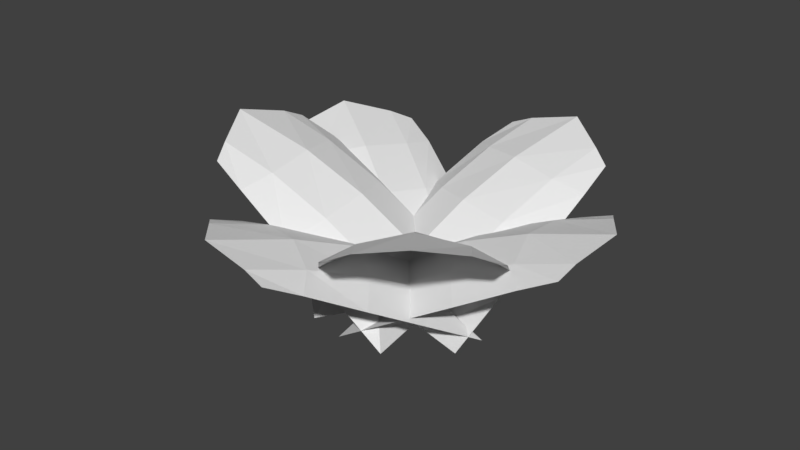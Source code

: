 # Source: Paporotnik.blend  (saved by Blender 2.78.0; exported with 4.5.12 LTS)
import bpy
from mathutils import Matrix  # noqa: F401  (used for matrix-valued properties, if any)

bpy.ops.wm.read_factory_settings(use_empty=True)
scene = bpy.context.scene
scene.name = 'Scene'

# ---- collections
col_collection_1 = bpy.data.collections.new('Collection 1'); scene.collection.children.link(col_collection_1)

# ---- world
world_world = bpy.data.worlds.new('World'); scene.world = world_world
world_world.color = (0.05088, 0.05088, 0.05088)
world_world.use_sun_shadow = False
world_world.sun_shadow_jitter_overblur = 0.0
world_world.cycles.sampling_method = 'MANUAL'

# ---- meshes
me_005 = bpy.data.meshes.new('Плоскость.005')
me_005.from_pydata([(-1.0, 0.2178, -0.2326), (1.0, 0.2178, -0.2326), (-0.7279, 2.298, 1.622), (0.7279, 2.298, 1.622), (-0.8977, 1.369, 0.8405), (0.0, 0.0, 0.0), (0.8977, 1.369, 0.8405), (3.033e-10, 2.563, 1.96), (0.0, 1.055, 1.166), (-0.9278, 0.7975, 0.2927), (0.5, 0.2178, -0.2326), (0.8161, 1.949, 1.366), (-0.5, 2.372, 1.769), (-0.8161, 1.949, 1.366), (-0.5, 0.2178, -0.2326), (0.9278, 0.7975, 0.2927), (0.5, 2.372, 1.769), (3.033e-10, 1.716, 1.601), (0.0, 0.4751, 0.6406), (-0.5, 1.159, 1.051), (0.5, 1.159, 1.051), (0.5, 0.5797, 0.5253), (-0.5, 0.5797, 0.5253), (-0.5, 1.788, 1.491), (0.5, 1.788, 1.491)], [], [(24, 11, 3, 16), (23, 17, 7, 12), (22, 18, 8, 19), (21, 15, 6, 20), (18, 21, 20, 8), (5, 10, 21, 18), (10, 1, 15, 21), (9, 22, 19, 4), (0, 14, 22, 9), (14, 5, 18, 22), (13, 23, 12, 2), (4, 19, 23, 13), (19, 8, 17, 23), (17, 24, 16, 7), (8, 20, 24, 17), (20, 6, 11, 24)])
_uv = me_005.uv_layers.new(name='UVMap')
_uv.uv.foreach_set('vector', [0.75, 0.7299, 0.9081, 0.7299, 0.864, 0.8405, 0.75, 0.9323, 0.25, 0.7299, 0.5, 0.7299, 0.5, 1.0, 0.25, 0.9323, 0.25, 0.2433, 0.5, 0.2433, 0.5, 0.4866, 0.25, 0.4866, 0.75, 0.2433, 0.9639, 0.2433, 0.9488, 0.4866, 0.75, 0.4866, 0.5, 0.2433, 0.75, 0.2433, 0.75, 0.4866, 0.5, 0.4866, 0.5, 5.96e-08, 0.75, 5.96e-08, 0.75, 0.2433, 0.5, 0.2433, 0.75, 5.96e-08, 1.0, 0.0, 0.9639, 0.2433, 0.75, 0.2433, 0.03611, 0.2433, 0.25, 0.2433, 0.25, 0.4866, 0.05117, 0.4866, 0.0, 1.192e-07, 0.25, 1.192e-07, 0.25, 0.2433, 0.03611, 0.2433, 0.25, 1.192e-07, 0.5, 5.96e-08, 0.5, 0.2433, 0.25, 0.2433, 0.09193, 0.7299, 0.25, 0.7299, 0.25, 0.9323, 0.136, 0.8405, 0.05117, 0.4866, 0.25, 0.4866, 0.25, 0.7299, 0.09193, 0.7299, 0.25, 0.4866, 0.5, 0.4866, 0.5, 0.7299, 0.25, 0.7299, 0.5, 0.7299, 0.75, 0.7299, 0.75, 0.9323, 0.5, 1.0, 0.5, 0.4866, 0.75, 0.4866, 0.75, 0.7299, 0.5, 0.7299, 0.75, 0.4866, 0.9488, 0.4866, 0.9081, 0.7299, 0.75, 0.7299])
me_005.use_remesh_preserve_volume = False
me_005.use_remesh_preserve_attributes = False
me_005.use_mirror_vertex_groups = False
me_005.update()
me_004 = bpy.data.meshes.new('Плоскость.004')
me_004.from_pydata([(-1.0, 0.2178, -0.2326), (1.0, 0.2178, -0.2326), (-0.7279, 2.298, 1.622), (0.7279, 2.298, 1.622), (-0.8977, 1.369, 0.8405), (0.0, 0.0, 0.0), (0.8977, 1.369, 0.8405), (3.033e-10, 2.563, 1.96), (0.0, 1.055, 1.166), (-0.9278, 0.7975, 0.2927), (0.5, 0.2178, -0.2326), (0.8161, 1.949, 1.366), (-0.5, 2.372, 1.769), (-0.8161, 1.949, 1.366), (-0.5, 0.2178, -0.2326), (0.9278, 0.7975, 0.2927), (0.5, 2.372, 1.769), (3.033e-10, 1.716, 1.601), (0.0, 0.4751, 0.6406), (-0.5, 1.159, 1.051), (0.5, 1.159, 1.051), (0.5, 0.5797, 0.5253), (-0.5, 0.5797, 0.5253), (-0.5, 1.788, 1.491), (0.5, 1.788, 1.491)], [], [(24, 11, 3, 16), (23, 17, 7, 12), (22, 18, 8, 19), (21, 15, 6, 20), (18, 21, 20, 8), (5, 10, 21, 18), (10, 1, 15, 21), (9, 22, 19, 4), (0, 14, 22, 9), (14, 5, 18, 22), (13, 23, 12, 2), (4, 19, 23, 13), (19, 8, 17, 23), (17, 24, 16, 7), (8, 20, 24, 17), (20, 6, 11, 24)])
_uv = me_004.uv_layers.new(name='UVMap')
_uv.uv.foreach_set('vector', [0.75, 0.7299, 0.9081, 0.7299, 0.864, 0.8405, 0.75, 0.9323, 0.25, 0.7299, 0.5, 0.7299, 0.5, 1.0, 0.25, 0.9323, 0.25, 0.2433, 0.5, 0.2433, 0.5, 0.4866, 0.25, 0.4866, 0.75, 0.2433, 0.9639, 0.2433, 0.9488, 0.4866, 0.75, 0.4866, 0.5, 0.2433, 0.75, 0.2433, 0.75, 0.4866, 0.5, 0.4866, 0.5, 5.96e-08, 0.75, 5.96e-08, 0.75, 0.2433, 0.5, 0.2433, 0.75, 5.96e-08, 1.0, 0.0, 0.9639, 0.2433, 0.75, 0.2433, 0.03611, 0.2433, 0.25, 0.2433, 0.25, 0.4866, 0.05117, 0.4866, 0.0, 1.192e-07, 0.25, 1.192e-07, 0.25, 0.2433, 0.03611, 0.2433, 0.25, 1.192e-07, 0.5, 5.96e-08, 0.5, 0.2433, 0.25, 0.2433, 0.09193, 0.7299, 0.25, 0.7299, 0.25, 0.9323, 0.136, 0.8405, 0.05117, 0.4866, 0.25, 0.4866, 0.25, 0.7299, 0.09193, 0.7299, 0.25, 0.4866, 0.5, 0.4866, 0.5, 0.7299, 0.25, 0.7299, 0.5, 0.7299, 0.75, 0.7299, 0.75, 0.9323, 0.5, 1.0, 0.5, 0.4866, 0.75, 0.4866, 0.75, 0.7299, 0.5, 0.7299, 0.75, 0.4866, 0.9488, 0.4866, 0.9081, 0.7299, 0.75, 0.7299])
me_004.use_remesh_preserve_volume = False
me_004.use_remesh_preserve_attributes = False
me_004.use_mirror_vertex_groups = False
me_004.update()
me_003 = bpy.data.meshes.new('Плоскость.003')
me_003.from_pydata([(-1.0, 0.2178, -0.2326), (1.0, 0.2178, -0.2326), (-0.7279, 2.298, 1.622), (0.7279, 2.298, 1.622), (-0.8977, 1.369, 0.8405), (0.0, 0.0, 0.0), (0.8977, 1.369, 0.8405), (3.033e-10, 2.563, 1.96), (0.0, 1.055, 1.166), (-0.9278, 0.7975, 0.2927), (0.5, 0.2178, -0.2326), (0.8161, 1.949, 1.366), (-0.5, 2.372, 1.769), (-0.8161, 1.949, 1.366), (-0.5, 0.2178, -0.2326), (0.9278, 0.7975, 0.2927), (0.5, 2.372, 1.769), (3.033e-10, 1.716, 1.601), (0.0, 0.4751, 0.6406), (-0.5, 1.159, 1.051), (0.5, 1.159, 1.051), (0.5, 0.5797, 0.5253), (-0.5, 0.5797, 0.5253), (-0.5, 1.788, 1.491), (0.5, 1.788, 1.491)], [], [(24, 11, 3, 16), (23, 17, 7, 12), (22, 18, 8, 19), (21, 15, 6, 20), (18, 21, 20, 8), (5, 10, 21, 18), (10, 1, 15, 21), (9, 22, 19, 4), (0, 14, 22, 9), (14, 5, 18, 22), (13, 23, 12, 2), (4, 19, 23, 13), (19, 8, 17, 23), (17, 24, 16, 7), (8, 20, 24, 17), (20, 6, 11, 24)])
_uv = me_003.uv_layers.new(name='UVMap')
_uv.uv.foreach_set('vector', [0.75, 0.7299, 0.9081, 0.7299, 0.864, 0.8405, 0.75, 0.9323, 0.25, 0.7299, 0.5, 0.7299, 0.5, 1.0, 0.25, 0.9323, 0.25, 0.2433, 0.5, 0.2433, 0.5, 0.4866, 0.25, 0.4866, 0.75, 0.2433, 0.9639, 0.2433, 0.9488, 0.4866, 0.75, 0.4866, 0.5, 0.2433, 0.75, 0.2433, 0.75, 0.4866, 0.5, 0.4866, 0.5, 5.96e-08, 0.75, 5.96e-08, 0.75, 0.2433, 0.5, 0.2433, 0.75, 5.96e-08, 1.0, 0.0, 0.9639, 0.2433, 0.75, 0.2433, 0.03611, 0.2433, 0.25, 0.2433, 0.25, 0.4866, 0.05117, 0.4866, 0.0, 1.192e-07, 0.25, 1.192e-07, 0.25, 0.2433, 0.03611, 0.2433, 0.25, 1.192e-07, 0.5, 5.96e-08, 0.5, 0.2433, 0.25, 0.2433, 0.09193, 0.7299, 0.25, 0.7299, 0.25, 0.9323, 0.136, 0.8405, 0.05117, 0.4866, 0.25, 0.4866, 0.25, 0.7299, 0.09193, 0.7299, 0.25, 0.4866, 0.5, 0.4866, 0.5, 0.7299, 0.25, 0.7299, 0.5, 0.7299, 0.75, 0.7299, 0.75, 0.9323, 0.5, 1.0, 0.5, 0.4866, 0.75, 0.4866, 0.75, 0.7299, 0.5, 0.7299, 0.75, 0.4866, 0.9488, 0.4866, 0.9081, 0.7299, 0.75, 0.7299])
me_003.use_remesh_preserve_volume = False
me_003.use_remesh_preserve_attributes = False
me_003.use_mirror_vertex_groups = False
me_003.update()
me_002 = bpy.data.meshes.new('Плоскость.002')
me_002.from_pydata([(-1.0, 0.2178, -0.2326), (1.0, 0.2178, -0.2326), (-0.7279, 2.298, 1.622), (0.7279, 2.298, 1.622), (-0.8977, 1.369, 0.8405), (0.0, 0.0, 0.0), (0.8977, 1.369, 0.8405), (3.033e-10, 2.563, 1.96), (0.0, 1.055, 1.166), (-0.9278, 0.7975, 0.2927), (0.5, 0.2178, -0.2326), (0.8161, 1.949, 1.366), (-0.5, 2.372, 1.769), (-0.8161, 1.949, 1.366), (-0.5, 0.2178, -0.2326), (0.9278, 0.7975, 0.2927), (0.5, 2.372, 1.769), (3.033e-10, 1.716, 1.601), (0.0, 0.4751, 0.6406), (-0.5, 1.159, 1.051), (0.5, 1.159, 1.051), (0.5, 0.5797, 0.5253), (-0.5, 0.5797, 0.5253), (-0.5, 1.788, 1.491), (0.5, 1.788, 1.491)], [], [(24, 11, 3, 16), (23, 17, 7, 12), (22, 18, 8, 19), (21, 15, 6, 20), (18, 21, 20, 8), (5, 10, 21, 18), (10, 1, 15, 21), (9, 22, 19, 4), (0, 14, 22, 9), (14, 5, 18, 22), (13, 23, 12, 2), (4, 19, 23, 13), (19, 8, 17, 23), (17, 24, 16, 7), (8, 20, 24, 17), (20, 6, 11, 24)])
_uv = me_002.uv_layers.new(name='UVMap')
_uv.uv.foreach_set('vector', [0.75, 0.7299, 0.9081, 0.7299, 0.864, 0.8405, 0.75, 0.9323, 0.25, 0.7299, 0.5, 0.7299, 0.5, 1.0, 0.25, 0.9323, 0.25, 0.2433, 0.5, 0.2433, 0.5, 0.4866, 0.25, 0.4866, 0.75, 0.2433, 0.9639, 0.2433, 0.9488, 0.4866, 0.75, 0.4866, 0.5, 0.2433, 0.75, 0.2433, 0.75, 0.4866, 0.5, 0.4866, 0.5, 5.96e-08, 0.75, 5.96e-08, 0.75, 0.2433, 0.5, 0.2433, 0.75, 5.96e-08, 1.0, 0.0, 0.9639, 0.2433, 0.75, 0.2433, 0.03611, 0.2433, 0.25, 0.2433, 0.25, 0.4866, 0.05117, 0.4866, 0.0, 1.192e-07, 0.25, 1.192e-07, 0.25, 0.2433, 0.03611, 0.2433, 0.25, 1.192e-07, 0.5, 5.96e-08, 0.5, 0.2433, 0.25, 0.2433, 0.09193, 0.7299, 0.25, 0.7299, 0.25, 0.9323, 0.136, 0.8405, 0.05117, 0.4866, 0.25, 0.4866, 0.25, 0.7299, 0.09193, 0.7299, 0.25, 0.4866, 0.5, 0.4866, 0.5, 0.7299, 0.25, 0.7299, 0.5, 0.7299, 0.75, 0.7299, 0.75, 0.9323, 0.5, 1.0, 0.5, 0.4866, 0.75, 0.4866, 0.75, 0.7299, 0.5, 0.7299, 0.75, 0.4866, 0.9488, 0.4866, 0.9081, 0.7299, 0.75, 0.7299])
me_002.use_remesh_preserve_volume = False
me_002.use_remesh_preserve_attributes = False
me_002.use_mirror_vertex_groups = False
me_002.update()
me_001 = bpy.data.meshes.new('Плоскость.001')
me_001.from_pydata([(-1.0, 0.2178, -0.2326), (1.0, 0.2178, -0.2326), (-0.7279, 2.298, 1.622), (0.7279, 2.298, 1.622), (-0.8977, 1.369, 0.8405), (0.0, 0.0, 0.0), (0.8977, 1.369, 0.8405), (3.033e-10, 2.563, 1.96), (0.0, 1.055, 1.166), (-0.9278, 0.7975, 0.2927), (0.5, 0.2178, -0.2326), (0.8161, 1.949, 1.366), (-0.5, 2.372, 1.769), (-0.8161, 1.949, 1.366), (-0.5, 0.2178, -0.2326), (0.9278, 0.7975, 0.2927), (0.5, 2.372, 1.769), (3.033e-10, 1.716, 1.601), (0.0, 0.4751, 0.6406), (-0.5, 1.159, 1.051), (0.5, 1.159, 1.051), (0.5, 0.5797, 0.5253), (-0.5, 0.5797, 0.5253), (-0.5, 1.788, 1.491), (0.5, 1.788, 1.491)], [], [(24, 11, 3, 16), (23, 17, 7, 12), (22, 18, 8, 19), (21, 15, 6, 20), (18, 21, 20, 8), (5, 10, 21, 18), (10, 1, 15, 21), (9, 22, 19, 4), (0, 14, 22, 9), (14, 5, 18, 22), (13, 23, 12, 2), (4, 19, 23, 13), (19, 8, 17, 23), (17, 24, 16, 7), (8, 20, 24, 17), (20, 6, 11, 24)])
_uv = me_001.uv_layers.new(name='UVMap')
_uv.uv.foreach_set('vector', [0.75, 0.7299, 0.9081, 0.7299, 0.864, 0.8405, 0.75, 0.9323, 0.25, 0.7299, 0.5, 0.7299, 0.5, 1.0, 0.25, 0.9323, 0.25, 0.2433, 0.5, 0.2433, 0.5, 0.4866, 0.25, 0.4866, 0.75, 0.2433, 0.9639, 0.2433, 0.9488, 0.4866, 0.75, 0.4866, 0.5, 0.2433, 0.75, 0.2433, 0.75, 0.4866, 0.5, 0.4866, 0.5, 5.96e-08, 0.75, 5.96e-08, 0.75, 0.2433, 0.5, 0.2433, 0.75, 5.96e-08, 1.0, 0.0, 0.9639, 0.2433, 0.75, 0.2433, 0.03611, 0.2433, 0.25, 0.2433, 0.25, 0.4866, 0.05117, 0.4866, 0.0, 1.192e-07, 0.25, 1.192e-07, 0.25, 0.2433, 0.03611, 0.2433, 0.25, 1.192e-07, 0.5, 5.96e-08, 0.5, 0.2433, 0.25, 0.2433, 0.09193, 0.7299, 0.25, 0.7299, 0.25, 0.9323, 0.136, 0.8405, 0.05117, 0.4866, 0.25, 0.4866, 0.25, 0.7299, 0.09193, 0.7299, 0.25, 0.4866, 0.5, 0.4866, 0.5, 0.7299, 0.25, 0.7299, 0.5, 0.7299, 0.75, 0.7299, 0.75, 0.9323, 0.5, 1.0, 0.5, 0.4866, 0.75, 0.4866, 0.75, 0.7299, 0.5, 0.7299, 0.75, 0.4866, 0.9488, 0.4866, 0.9081, 0.7299, 0.75, 0.7299])
me_001.use_remesh_preserve_volume = False
me_001.use_remesh_preserve_attributes = False
me_001.use_mirror_vertex_groups = False
me_001.update()
me_x = bpy.data.meshes.new('Плоскость')
me_x.from_pydata([(-1.0, 0.2178, -0.2326), (1.0, 0.2178, -0.2326), (-0.7279, 2.298, 1.622), (0.7279, 2.298, 1.622), (-0.8977, 1.369, 0.8405), (0.0, 0.0, 0.0), (0.8977, 1.369, 0.8405), (3.033e-10, 2.563, 1.96), (0.0, 1.055, 1.166), (-0.9278, 0.7975, 0.2927), (0.5, 0.2178, -0.2326), (0.8161, 1.949, 1.366), (-0.5, 2.372, 1.769), (-0.8161, 1.949, 1.366), (-0.5, 0.2178, -0.2326), (0.9278, 0.7975, 0.2927), (0.5, 2.372, 1.769), (3.033e-10, 1.716, 1.601), (0.0, 0.4751, 0.6406), (-0.5, 1.159, 1.051), (0.5, 1.159, 1.051), (0.5, 0.5797, 0.5253), (-0.5, 0.5797, 0.5253), (-0.5, 1.788, 1.491), (0.5, 1.788, 1.491)], [], [(24, 11, 3, 16), (23, 17, 7, 12), (22, 18, 8, 19), (21, 15, 6, 20), (18, 21, 20, 8), (5, 10, 21, 18), (10, 1, 15, 21), (9, 22, 19, 4), (0, 14, 22, 9), (14, 5, 18, 22), (13, 23, 12, 2), (4, 19, 23, 13), (19, 8, 17, 23), (17, 24, 16, 7), (8, 20, 24, 17), (20, 6, 11, 24)])
_uv = me_x.uv_layers.new(name='UVMap')
_uv.uv.foreach_set('vector', [0.75, 0.7299, 0.9081, 0.7299, 0.864, 0.8405, 0.75, 0.9323, 0.25, 0.7299, 0.5, 0.7299, 0.5, 1.0, 0.25, 0.9323, 0.25, 0.2433, 0.5, 0.2433, 0.5, 0.4866, 0.25, 0.4866, 0.75, 0.2433, 0.9639, 0.2433, 0.9488, 0.4866, 0.75, 0.4866, 0.5, 0.2433, 0.75, 0.2433, 0.75, 0.4866, 0.5, 0.4866, 0.5, 5.96e-08, 0.75, 5.96e-08, 0.75, 0.2433, 0.5, 0.2433, 0.75, 5.96e-08, 1.0, 0.0, 0.9639, 0.2433, 0.75, 0.2433, 0.03611, 0.2433, 0.25, 0.2433, 0.25, 0.4866, 0.05117, 0.4866, 0.0, 1.192e-07, 0.25, 1.192e-07, 0.25, 0.2433, 0.03611, 0.2433, 0.25, 1.192e-07, 0.5, 5.96e-08, 0.5, 0.2433, 0.25, 0.2433, 0.09193, 0.7299, 0.25, 0.7299, 0.25, 0.9323, 0.136, 0.8405, 0.05117, 0.4866, 0.25, 0.4866, 0.25, 0.7299, 0.09193, 0.7299, 0.25, 0.4866, 0.5, 0.4866, 0.5, 0.7299, 0.25, 0.7299, 0.5, 0.7299, 0.75, 0.7299, 0.75, 0.9323, 0.5, 1.0, 0.5, 0.4866, 0.75, 0.4866, 0.75, 0.7299, 0.5, 0.7299, 0.75, 0.4866, 0.9488, 0.4866, 0.9081, 0.7299, 0.75, 0.7299])
me_x.use_remesh_preserve_volume = False
me_x.use_remesh_preserve_attributes = False
me_x.use_mirror_vertex_groups = False
me_x.update()

# ---- objects
ob_005 = bpy.data.objects.new('Плоскость.005', me_005)
ob_004 = bpy.data.objects.new('Плоскость.004', me_004)
ob_003 = bpy.data.objects.new('Плоскость.003', me_003)
ob_002 = bpy.data.objects.new('Плоскость.002', me_002)
ob_001 = bpy.data.objects.new('Плоскость.001', me_001)
ob_x = bpy.data.objects.new('Плоскость', me_x)

# ---- transforms, parenting, visibility, modifiers, constraints
ob_005.location = (-0.5251, -0.1056, 0.0)
ob_005.rotation_euler = (0.0, -0.0, 4.911)
ob_005.scale = (1.0, 1.0, 0.5645)
ob_005.lineart.crease_threshold = 0.0
ob_004.location = (-0.3249, 0.4217, 0.0)
ob_004.rotation_euler = (0.0, 0.0, 3.798)
ob_004.scale = (1.0, 1.0, 0.7748)
ob_004.lineart.crease_threshold = 0.0
ob_003.location = (0.4085, 0.06204, 0.0)
ob_003.rotation_euler = (0.0, -0.0, 1.722)
ob_003.scale = (1.0, 1.0, 0.7681)
ob_003.lineart.crease_threshold = 0.0
ob_002.location = (0.1672, 0.3801, 0.0)
ob_002.rotation_euler = (0.0, -0.0, 2.727)
ob_002.scale = (1.0, 1.0, 0.5339)
ob_002.lineart.crease_threshold = 0.0
ob_001.location = (0.1687, -0.2019, 0.0)
ob_001.rotation_euler = (0.0, -0.0, 1.015)
ob_001.scale = (1.0, 1.0, 0.6116)
ob_001.lineart.crease_threshold = 0.0
ob_x.location = (-0.1261, -0.4615, 0.0)
ob_x.rotation_euler = (0.0, -0.0, -0.268)
ob_x.scale = (1.0, 1.0, 0.709)
ob_x.lineart.crease_threshold = 0.0

# ---- collection membership
col_collection_1.objects.link(ob_005)
col_collection_1.objects.link(ob_004)
col_collection_1.objects.link(ob_003)
col_collection_1.objects.link(ob_002)
col_collection_1.objects.link(ob_001)
col_collection_1.objects.link(ob_x)

# ---- scene / render settings (as saved in the file)
scene.frame_start = 1; scene.frame_end = 250; scene.frame_set(0)
scene.render.engine = 'BLENDER_EEVEE_NEXT'
scene.render.resolution_percentage = 50
scene.render.dither_intensity = 0.0
scene.cycles.use_denoising = False
scene.cycles.samples = 128
scene.cycles.sampling_pattern = 'TABULATED_SOBOL'
scene.cycles.light_sampling_threshold = 0.0
scene.cycles.use_adaptive_sampling = False
scene.cycles.use_light_tree = False
scene.cycles.blur_glossy = 0.0
scene.cycles.sample_clamp_indirect = 0.0
scene.view_settings.view_transform = 'Standard'
bpy.context.view_layer.update()

# ---- added for rendering (the .blend has no active camera and no usable light): camera, sun
cam_auto = bpy.data.cameras.new('AutoCamera')
cam_auto.lens = 50.0
cam_auto.sensor_width = 36.0
cam_auto.clip_end = 1000.0
ob_auto_camera = bpy.data.objects.new('AutoCamera', cam_auto)
scene.collection.objects.link(ob_auto_camera)
ob_auto_camera.location = (6.14957, -7.63733, 5.72937)
ob_auto_camera.rotation_euler = (1.09748, -7.21219e-08, 0.694738)
scene.camera = ob_auto_camera
light_auto_sun = bpy.data.lights.new('AutoSun', 'SUN')
light_auto_sun.energy = 3.0
light_auto_sun.angle = 0.0523599
ob_auto_sun = bpy.data.objects.new('AutoSun', light_auto_sun)
scene.collection.objects.link(ob_auto_sun)
ob_auto_sun.rotation_euler = (0.872665, 0.174533, 0.523599)
bpy.context.view_layer.update()
